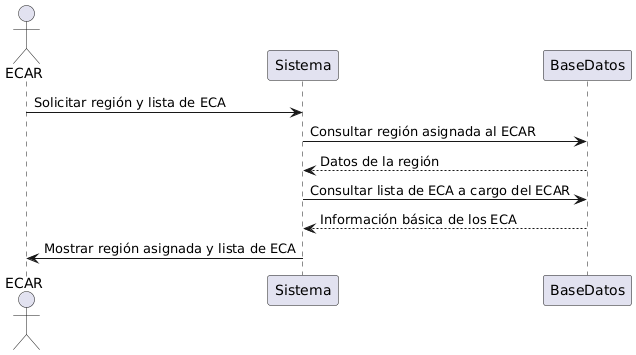

The diagram above was rendered by PlantUML. Its source (embedded in the PNG):
@startuml
actor ECAR
participant Sistema
participant BaseDatos

ECAR -> Sistema: Solicitar región y lista de ECA
Sistema -> BaseDatos: Consultar región asignada al ECAR
BaseDatos --> Sistema: Datos de la región
Sistema -> BaseDatos: Consultar lista de ECA a cargo del ECAR
BaseDatos --> Sistema: Información básica de los ECA
Sistema -> ECAR: Mostrar región asignada y lista de ECA
@enduml